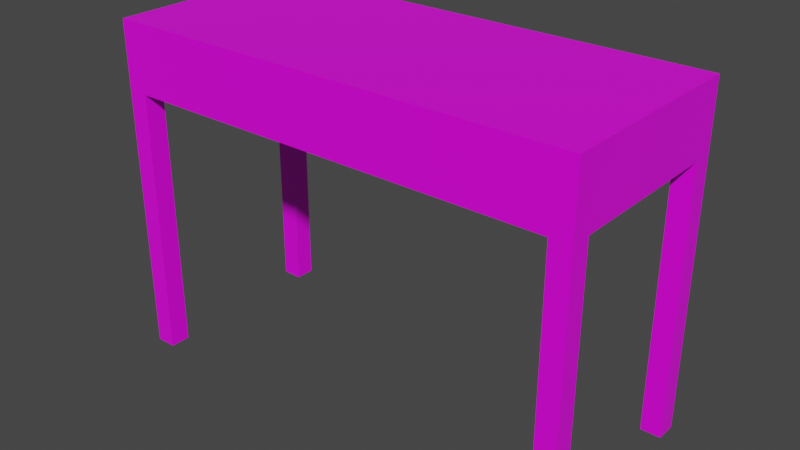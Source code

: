 # Source: piano_stool.blend  (saved by Blender 2.82.7; exported with 4.5.12 LTS)
import bpy
from mathutils import Matrix  # noqa: F401  (used for matrix-valued properties, if any)

bpy.ops.wm.read_factory_settings(use_empty=True)
scene = bpy.context.scene
scene.name = 'Scene'

# ---- collections
col_collection = bpy.data.collections.new('Collection'); scene.collection.children.link(col_collection)

# ---- images (referenced by path relative to the original .blend; pixels are not part of the script)
import os
ASSET_DIR = os.environ.get("B2B_ASSET_DIR", "")  # directory of the original .blend (textures are referenced by path, not embedded)
HERE = os.path.dirname(os.path.abspath(__file__))  # packed textures are extracted next to this script under _unpacked/

def load_image(name, relpath, width, height, colorspace="sRGB"):
    """Load a texture the original file referenced (path relative to the .blend, or extracted next to this script)."""
    p = next((c for c in (os.path.join(HERE, relpath), os.path.join(ASSET_DIR, relpath)) if relpath and os.path.exists(c)), "")
    if p:
        img = bpy.data.images.load(p, check_existing=True)
        img.name = name
    else:  # same state as the original file: an image datablock whose file is absent (Cycles renders it pink)
        img = bpy.data.images.new(name, width, height)
        img.source = "FILE"
        img.filepath = "//" + (relpath or name)
    img.colorspace_settings.name = colorspace
    return img
img_palette_png = load_image('palette.png', 'palette.png', 1024, 1024, 'sRGB')

# ---- materials (node trees are filled in below, after node groups)
mat_material = bpy.data.materials.new('Material')
mat_material.alpha_threshold = 0.0
mat_material.use_transparent_shadow = False
mat_material.line_color = (0.0, 0.0, 0.0, 1.0)

# ---- material node trees
mat_material.use_nodes = True; mat_material.node_tree.nodes.clear()
_N = mat_material.node_tree.nodes; _L = mat_material.node_tree.links
n0 = _N.new('ShaderNodeOutputMaterial'); n0.name = 'Material Output'; n0.location = (300, 300)
n1 = _N.new('ShaderNodeBsdfPrincipled'); n1.name = 'Principled BSDF'; n1.location = (10, 300)
n1.distribution = 'GGX'
n1.subsurface_method = 'BURLEY'
n1.inputs[2].default_value = 0.4
n1.inputs[3].default_value = 1.45
n1.inputs[27].default_value = (0.0, 0.0, 0.0, 1.0)
n1.inputs[28].default_value = 1.0
n2 = _N.new('ShaderNodeTexImage'); n2.name = 'Image Texture'; n2.location = (-513, 220)
n2.image = img_palette_png
n2.interpolation = 'Closest'
_L.new(n1.outputs[0], n0.inputs[0])
_L.new(n2.outputs[0], n1.inputs[0])
n0.is_active_output = True

# ---- world
world_world = bpy.data.worlds.new('World'); scene.world = world_world
world_world.use_nodes = True; world_world.node_tree.nodes.clear()
_N = world_world.node_tree.nodes; _L = world_world.node_tree.links
n0 = _N.new('ShaderNodeOutputWorld'); n0.name = 'World Output'; n0.location = (300, 300)
n1 = _N.new('ShaderNodeBackground'); n1.name = 'Background'; n1.location = (10, 300)
n1.inputs[0].default_value = (0.05088, 0.05088, 0.05088, 1.0)
_L.new(n1.outputs[0], n0.inputs[0])
n0.is_active_output = True
world_world.color = (0.05088, 0.05088, 0.05088)
world_world.use_sun_shadow = False
world_world.sun_shadow_jitter_overblur = 0.0

# ---- meshes
me_cube = bpy.data.meshes.new('Cube')
me_cube.from_pydata([(0.7, 1.0, -1.0), (0.7, -1.0, 1.0), (0.7, -1.0, -1.0), (-0.7, 1.0, -1.0), (-0.7, -1.0, -1.0), (0.7, 1.0, 1.0), (-0.7, -1.0, 1.0), (-0.7, 1.0, 1.0), (0.66, -0.8667, 1.0), (-0.66, -0.8667, 1.0), (0.66, 0.8667, 1.0), (-0.66, 0.8667, 1.0), (-0.7, -1.0, -9.0), (-0.7, 1.0, -9.0), (-0.64, 1.0, -1.0), (-0.64, 1.0, -9.0), (-0.64, 0.8, -1.0), (-0.64, 0.8, -9.0), (-0.7, 0.8, -1.0), (-0.7, 0.8, -9.0), (-0.7, -0.8, -1.0), (-0.64, -0.8, -1.0), (-0.64, -1.0, -1.0), (-0.7, -0.8, -9.0), (-0.64, -0.8, -9.0), (-0.64, -1.0, -9.0), (0.64, -1.0, -1.0), (0.64, -0.8, -1.0), (0.7, -0.8, -1.0), (0.7, -1.0, -9.0), (0.64, -1.0, -9.0), (0.64, -0.8, -9.0), (0.7, -0.8, -9.0), (0.7, 0.8, -1.0), (0.64, 0.8, -1.0), (0.64, 1.0, -1.0), (0.7, 1.0, -9.0), (0.7, 0.8, -9.0), (0.64, 0.8, -9.0), (0.64, 1.0, -9.0), (-0.64, -0.8, -0.2), (0.64, -0.8, -0.2), (0.64, 0.8, -0.2), (-0.64, 0.8, -0.2)], [], [(35, 0, 36, 39), (33, 37, 36, 0), (34, 38, 37, 33), (35, 39, 38, 34), (6, 1, 8, 9), (1, 5, 10, 8), (5, 7, 11, 10), (7, 6, 9, 11), (8, 10, 11, 9), (36, 37, 38, 39), (18, 3, 13, 19), (14, 15, 13, 3), (15, 14, 16, 17), (17, 16, 18, 19), (19, 13, 15, 17), (12, 4, 20, 23), (22, 4, 12, 25), (21, 24, 23, 20), (22, 25, 24, 21), (5, 1, 2, 28, 33, 0), (3, 18, 20, 4, 6, 7), (7, 5, 0, 35, 14, 3), (29, 30, 31, 32), (24, 25, 12, 23), (32, 31, 27, 28), (32, 28, 2, 29), (30, 29, 2, 26), (30, 26, 27, 31), (21, 27, 26, 22), (16, 21, 20, 18), (14, 35, 34, 16), (27, 34, 33, 28), (34, 42, 43, 16), (41, 40, 43, 42), (21, 40, 41, 27), (16, 43, 40, 21), (27, 41, 42, 34), (22, 26, 2, 1, 6, 4)])
_uv = me_cube.uv_layers.new(name='UVMap')
_uv.uv.foreach_set('vector', [0.9203, 0.4233, 0.9203, 0.4233, 0.9203, 0.4233, 0.9203, 0.4233, 0.9203, 0.4233, 0.9203, 0.4233, 0.9203, 0.4233, 0.9203, 0.4233, 0.9203, 0.4233, 0.9203, 0.4233, 0.9203, 0.4233, 0.9203, 0.4233, 0.9203, 0.4233, 0.9203, 0.4233, 0.9203, 0.4233, 0.9203, 0.4233, 0.9548, 0.4385, 0.9548, 0.4385, 0.9548, 0.4385, 0.9548, 0.4385, 0.9548, 0.4385, 0.9548, 0.4385, 0.9548, 0.4385, 0.9548, 0.4385, 0.9548, 0.4385, 0.9548, 0.4385, 0.9548, 0.4385, 0.9548, 0.4385, 0.9548, 0.4385, 0.9548, 0.4385, 0.9548, 0.4385, 0.9548, 0.4385, 0.3322, 0.6767, 0.3322, 0.6767, 0.3322, 0.6767, 0.3322, 0.6767, 0.9376, 0.4208, 0.9376, 0.4208, 0.9376, 0.4208, 0.9376, 0.4208, 0.9203, 0.4233, 0.9203, 0.4233, 0.9203, 0.4233, 0.9203, 0.4233, 0.9203, 0.4233, 0.9203, 0.4233, 0.9203, 0.4233, 0.9203, 0.4233, 0.9203, 0.4233, 0.9203, 0.4233, 0.9203, 0.4233, 0.9203, 0.4233, 0.9203, 0.4233, 0.9203, 0.4233, 0.9203, 0.4233, 0.9203, 0.4233, 0.9203, 0.4233, 0.9203, 0.4233, 0.9203, 0.4233, 0.9203, 0.4233, 0.9203, 0.4233, 0.9203, 0.4233, 0.9203, 0.4233, 0.9203, 0.4233, 0.9203, 0.4233, 0.9203, 0.4233, 0.9203, 0.4233, 0.9203, 0.4233, 0.9203, 0.4233, 0.9203, 0.4233, 0.9203, 0.4233, 0.9203, 0.4233, 0.9203, 0.4233, 0.9203, 0.4233, 0.9203, 0.4233, 0.9203, 0.4233, 0.9203, 0.4233, 0.9203, 0.4233, 0.9203, 0.4233, 0.9203, 0.4233, 0.9203, 0.4233, 0.9203, 0.4233, 0.9203, 0.4233, 0.9203, 0.4233, 0.9203, 0.4233, 0.9203, 0.4233, 0.9203, 0.4233, 0.9203, 0.4233, 0.9203, 0.4233, 0.9203, 0.4233, 0.9203, 0.4233, 0.9203, 0.4233, 0.9203, 0.4233, 0.9203, 0.4233, 0.9376, 0.4208, 0.9376, 0.4208, 0.9376, 0.4208, 0.9376, 0.4208, 0.9203, 0.4233, 0.9203, 0.4233, 0.9203, 0.4233, 0.9203, 0.4233, 0.9376, 0.4208, 0.9376, 0.4208, 0.9376, 0.4208, 0.9376, 0.4208, 0.9376, 0.4208, 0.9376, 0.4208, 0.9376, 0.4208, 0.9376, 0.4208, 0.9376, 0.4208, 0.9376, 0.4208, 0.9376, 0.4208, 0.9376, 0.4208, 0.9376, 0.4208, 0.9376, 0.4208, 0.9376, 0.4208, 0.9376, 0.4208, 0.9203, 0.4233, 0.9203, 0.4233, 0.9203, 0.4233, 0.9203, 0.4233, 0.9203, 0.4233, 0.9203, 0.4233, 0.9203, 0.4233, 0.9203, 0.4233, 0.9203, 0.4233, 0.9203, 0.4233, 0.9203, 0.4233, 0.9203, 0.4233, 0.9376, 0.4208, 0.9376, 0.4208, 0.9376, 0.4208, 0.9376, 0.4208, 0.9203, 0.4233, 0.9203, 0.4233, 0.9203, 0.4233, 0.9203, 0.4233, 0.9203, 0.4233, 0.9203, 0.4233, 0.9203, 0.4233, 0.9203, 0.4233, 0.9203, 0.4233, 0.9203, 0.4233, 0.9203, 0.4233, 0.9203, 0.4233, 0.9203, 0.4233, 0.9203, 0.4233, 0.9203, 0.4233, 0.9203, 0.4233, 0.9203, 0.4233, 0.9203, 0.4233, 0.9203, 0.4233, 0.9203, 0.4233, 0.9203, 0.4233, 0.9203, 0.4233, 0.9203, 0.4233, 0.9203, 0.4233, 0.9203, 0.4233, 0.9203, 0.4233])
me_cube.materials.append(mat_material)
me_cube.use_remesh_preserve_volume = False
me_cube.use_remesh_preserve_attributes = False
me_cube.use_mirror_vertex_groups = False
me_cube.update()

# ---- objects
ob_cube = bpy.data.objects.new('Cube', me_cube)

# ---- transforms, parenting, visibility, modifiers, constraints
ob_cube.location = (0.0, 0.0, 0.9)
ob_cube.scale = (1.0, 0.3, 0.1)
ob_cube.lock_rotations_4d = False
ob_cube.empty_display_type = 'ARROWS'
ob_cube.lineart.crease_threshold = 0.0

# ---- collection membership
col_collection.objects.link(ob_cube)

# ---- scene / render settings (as saved in the file)
scene.frame_start = 1; scene.frame_end = 250; scene.frame_set(1)
scene.render.engine = 'BLENDER_EEVEE_NEXT'
scene.cycles.use_denoising = False
scene.cycles.samples = 128
scene.cycles.sampling_pattern = 'TABULATED_SOBOL'
scene.cycles.use_adaptive_sampling = False
scene.cycles.use_light_tree = False
scene.view_settings.view_transform = 'Filmic'
bpy.context.view_layer.update()

# ---- added for rendering (the .blend has no active camera and no usable light): camera, sun
cam_auto = bpy.data.cameras.new('AutoCamera')
cam_auto.lens = 50.0
cam_auto.sensor_width = 36.0
cam_auto.clip_end = 1000.0
ob_auto_camera = bpy.data.objects.new('AutoCamera', cam_auto)
scene.collection.objects.link(ob_auto_camera)
ob_auto_camera.location = (1.68584, -2.02301, 1.84867)
ob_auto_camera.rotation_euler = (1.09748, -7.21219e-08, 0.694738)
scene.camera = ob_auto_camera
light_auto_sun = bpy.data.lights.new('AutoSun', 'SUN')
light_auto_sun.energy = 3.0
light_auto_sun.angle = 0.0523599
ob_auto_sun = bpy.data.objects.new('AutoSun', light_auto_sun)
scene.collection.objects.link(ob_auto_sun)
ob_auto_sun.rotation_euler = (0.872665, 0.174533, 0.523599)
bpy.context.view_layer.update()
